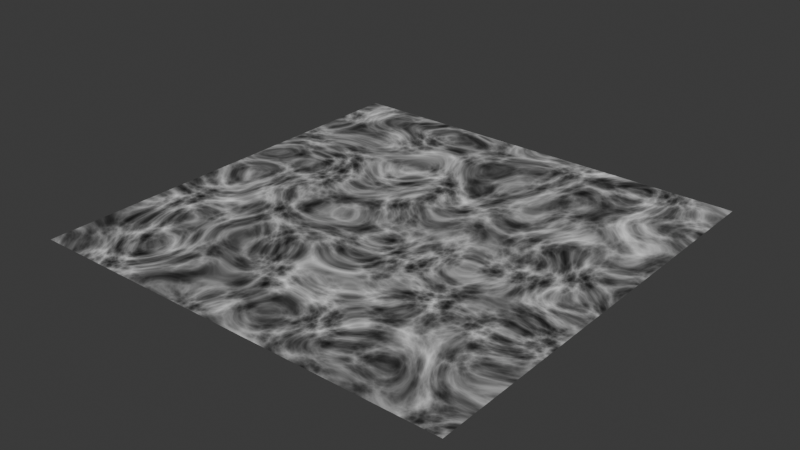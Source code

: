 # Source: Untitled.blend  (saved by Blender 4.5.88; exported with 4.5.12 LTS)
import bpy
from mathutils import Matrix  # noqa: F401  (used for matrix-valued properties, if any)

bpy.ops.wm.read_factory_settings(use_empty=True)
scene = bpy.context.scene
scene.name = 'Scene'

# ---- collections
col_collection = bpy.data.collections.new('Collection'); scene.collection.children.link(col_collection)

# ---- materials (node trees are filled in below, after node groups)
mat_material_001 = bpy.data.materials.new('Material.001')

# ---- material node trees
mat_material_001.use_nodes = True; mat_material_001.node_tree.nodes.clear()
_N = mat_material_001.node_tree.nodes; _L = mat_material_001.node_tree.links
n0 = _N.new('ShaderNodeOutputMaterial'); n0.name = 'Material Output'; n0.location = (540, 59)
n1 = _N.new('ShaderNodeTexVoronoi'); n1.name = 'Voronoi Texture'; n1.location = (-370, 1)
n1.normalize = True
n1.inputs[2].default_value = 11.0
n1.inputs[3].default_value = 15.0
n2 = _N.new('ShaderNodeTexCoord'); n2.name = 'Texture Coordinate'; n2.location = (-1012, 13)
n3 = _N.new('ShaderNodeMix'); n3.name = 'Mix'; n3.location = (-550, -23)
n3.data_type = 'VECTOR'
n4 = _N.new('ShaderNodeTexNoise'); n4.name = 'Noise Texture'; n4.location = (-688, -276)
n4.inputs[2].default_value = -2.9
n4.inputs[3].default_value = 1.192e-07
n4.inputs[4].default_value = 0.0
n4.inputs[5].default_value = 0.0
n5 = _N.new('ShaderNodeMapRange'); n5.name = 'Map Range'; n5.location = (-112, -89)
n5.inputs[2].default_value = 1.2
n5.inputs[4].default_value = 2.0
n6 = _N.new('ShaderNodeMath'); n6.name = 'Math'; n6.location = (80, 7)
n6.operation = 'POWER'
n6.inputs[1].default_value = 3.4
n7 = _N.new('ShaderNodeBsdfPrincipled'); n7.name = 'Principled BSDF'; n7.location = (260, 61)
n8 = _N.new('ShaderNodeVectorMath'); n8.name = 'Vector Math'; n8.location = (-730, 19)
_L.new(n3.outputs[1], n1.inputs[0])
_L.new(n2.outputs[3], n4.inputs[0])
_L.new(n8.outputs[0], n3.inputs[4])
_L.new(n1.outputs[0], n5.inputs[0])
_L.new(n5.outputs[0], n6.inputs[0])
_L.new(n7.outputs[0], n0.inputs[0])
_L.new(n4.outputs[1], n3.inputs[5])
_L.new(n6.outputs[0], n7.inputs[0])
_L.new(n6.outputs[0], n7.inputs[28])
_L.new(n2.outputs[3], n8.inputs[0])
n0.is_active_output = True

# ---- world
world_world = bpy.data.worlds.new('World'); scene.world = world_world
world_world.use_nodes = True; world_world.node_tree.nodes.clear()
_N = world_world.node_tree.nodes; _L = world_world.node_tree.links
n0 = _N.new('ShaderNodeOutputWorld'); n0.name = 'World Output'; n0.location = (200, 100)
n1 = _N.new('ShaderNodeBackground'); n1.name = 'Background'; n1.location = (-200, 100)
n1.inputs[0].default_value = (0.05088, 0.05088, 0.05088, 1.0)
_L.new(n1.outputs[0], n0.inputs[0])
n0.is_active_output = True
world_world.color = (0.05088, 0.05088, 0.05088)
world_world.sun_shadow_jitter_overblur = 0.0

# ---- lights
light_sun = bpy.data.lights.new('Sun', 'SUN')
light_sun.energy = 1.0

# ---- meshes
me_plane = bpy.data.meshes.new('Plane')
me_plane.from_pydata([(-1.0, -1.0, 0.0), (1.0, -1.0, 0.0), (-1.0, 1.0, 0.0), (1.0, 1.0, 0.0)], [], [(0, 1, 3, 2)])
_uv = me_plane.uv_layers.new(name='UVMap')
_uv.uv.foreach_set('vector', [0.0, 0.0, 1.0, 0.0, 1.0, 1.0, 0.0, 1.0])
me_plane.materials.append(mat_material_001)
me_plane.update()

# ---- objects
ob_plane = bpy.data.objects.new('Plane', me_plane)
ob_sun = bpy.data.objects.new('Sun', light_sun)

# ---- transforms, parenting, visibility, modifiers, constraints
ob_plane.location = (0.0, 0.0, 0.0)
ob_sun.location = (0.0, 0.0, 0.0)

# ---- collection membership
col_collection.objects.link(ob_plane)
col_collection.objects.link(ob_sun)

# ---- scene / render settings (as saved in the file)
scene.frame_start = 1; scene.frame_end = 10; scene.frame_set(1)
scene.render.engine = 'BLENDER_EEVEE_NEXT'
bpy.context.view_layer.update()

# ---- added for rendering (the .blend has no active camera): camera
cam_auto = bpy.data.cameras.new('AutoCamera')
cam_auto.lens = 50.0
cam_auto.sensor_width = 36.0
cam_auto.clip_end = 1000.0
ob_auto_camera = bpy.data.objects.new('AutoCamera', cam_auto)
scene.collection.objects.link(ob_auto_camera)
ob_auto_camera.location = (2.61693, -3.14032, 2.09354)
ob_auto_camera.rotation_euler = (1.09748, -7.21219e-08, 0.694738)
scene.camera = ob_auto_camera
bpy.context.view_layer.update()
